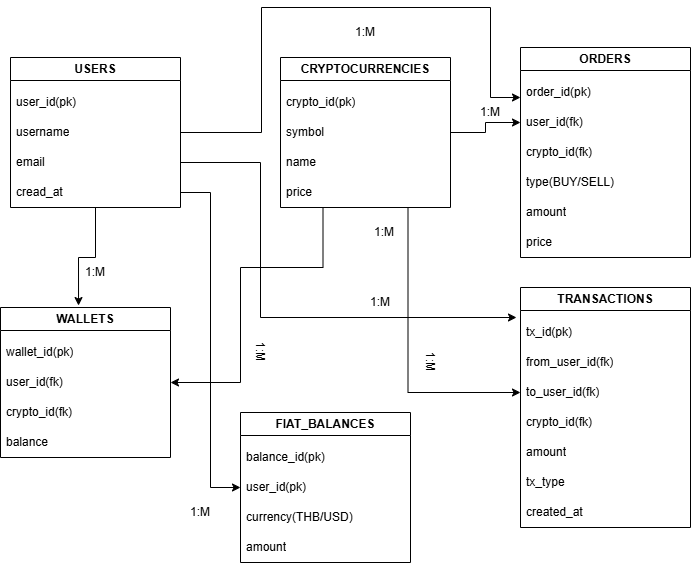

The diagram above was exported from draw.io. Its source (the exported page's mxGraphModel, read from the mxfile embedded in the PNG):
<mxGraphModel dx="1674" dy="744" grid="1" gridSize="10" guides="1" tooltips="1" connect="1" arrows="1" fold="1" page="1" pageScale="1" pageWidth="827" pageHeight="1169" math="0" shadow="0">
  <root>
    <mxCell id="WIyWlLk6GJQsqaUBKTNV-0" />
    <mxCell id="WIyWlLk6GJQsqaUBKTNV-1" parent="WIyWlLk6GJQsqaUBKTNV-0" />
    <mxCell id="pZWSHyMnPSGI2LwcHQE4-12" value="USERS" style="swimlane;whiteSpace=wrap;html=1;" vertex="1" parent="WIyWlLk6GJQsqaUBKTNV-1">
      <mxGeometry x="70" y="80" width="170" height="150" as="geometry" />
    </mxCell>
    <mxCell id="pZWSHyMnPSGI2LwcHQE4-13" value="user_id(pk)" style="text;strokeColor=none;fillColor=none;align=left;verticalAlign=middle;spacingLeft=4;spacingRight=4;overflow=hidden;points=[[0,0.5],[1,0.5]];portConstraint=eastwest;rotatable=0;whiteSpace=wrap;html=1;" vertex="1" parent="pZWSHyMnPSGI2LwcHQE4-12">
      <mxGeometry y="30" width="170" height="30" as="geometry" />
    </mxCell>
    <mxCell id="pZWSHyMnPSGI2LwcHQE4-14" value="username" style="text;strokeColor=none;fillColor=none;align=left;verticalAlign=middle;spacingLeft=4;spacingRight=4;overflow=hidden;points=[[0,0.5],[1,0.5]];portConstraint=eastwest;rotatable=0;whiteSpace=wrap;html=1;" vertex="1" parent="pZWSHyMnPSGI2LwcHQE4-12">
      <mxGeometry y="60" width="170" height="30" as="geometry" />
    </mxCell>
    <mxCell id="pZWSHyMnPSGI2LwcHQE4-15" value="email" style="text;strokeColor=none;fillColor=none;align=left;verticalAlign=middle;spacingLeft=4;spacingRight=4;overflow=hidden;points=[[0,0.5],[1,0.5]];portConstraint=eastwest;rotatable=0;whiteSpace=wrap;html=1;" vertex="1" parent="pZWSHyMnPSGI2LwcHQE4-12">
      <mxGeometry y="90" width="170" height="30" as="geometry" />
    </mxCell>
    <mxCell id="pZWSHyMnPSGI2LwcHQE4-16" value="cread_at" style="text;strokeColor=none;fillColor=none;align=left;verticalAlign=middle;spacingLeft=4;spacingRight=4;overflow=hidden;points=[[0,0.5],[1,0.5]];portConstraint=eastwest;rotatable=0;whiteSpace=wrap;html=1;" vertex="1" parent="pZWSHyMnPSGI2LwcHQE4-12">
      <mxGeometry y="120" width="170" height="30" as="geometry" />
    </mxCell>
    <mxCell id="pZWSHyMnPSGI2LwcHQE4-17" value="WALLETS" style="swimlane;whiteSpace=wrap;html=1;" vertex="1" parent="WIyWlLk6GJQsqaUBKTNV-1">
      <mxGeometry x="60" y="330" width="170" height="150" as="geometry" />
    </mxCell>
    <mxCell id="pZWSHyMnPSGI2LwcHQE4-18" value="wallet_id(pk)" style="text;strokeColor=none;fillColor=none;align=left;verticalAlign=middle;spacingLeft=4;spacingRight=4;overflow=hidden;points=[[0,0.5],[1,0.5]];portConstraint=eastwest;rotatable=0;whiteSpace=wrap;html=1;" vertex="1" parent="pZWSHyMnPSGI2LwcHQE4-17">
      <mxGeometry y="30" width="170" height="30" as="geometry" />
    </mxCell>
    <mxCell id="pZWSHyMnPSGI2LwcHQE4-19" value="user_id(fk)" style="text;strokeColor=none;fillColor=none;align=left;verticalAlign=middle;spacingLeft=4;spacingRight=4;overflow=hidden;points=[[0,0.5],[1,0.5]];portConstraint=eastwest;rotatable=0;whiteSpace=wrap;html=1;" vertex="1" parent="pZWSHyMnPSGI2LwcHQE4-17">
      <mxGeometry y="60" width="170" height="30" as="geometry" />
    </mxCell>
    <mxCell id="pZWSHyMnPSGI2LwcHQE4-20" value="crypto_id(fk)" style="text;strokeColor=none;fillColor=none;align=left;verticalAlign=middle;spacingLeft=4;spacingRight=4;overflow=hidden;points=[[0,0.5],[1,0.5]];portConstraint=eastwest;rotatable=0;whiteSpace=wrap;html=1;" vertex="1" parent="pZWSHyMnPSGI2LwcHQE4-17">
      <mxGeometry y="90" width="170" height="30" as="geometry" />
    </mxCell>
    <mxCell id="pZWSHyMnPSGI2LwcHQE4-21" value="balance" style="text;strokeColor=none;fillColor=none;align=left;verticalAlign=middle;spacingLeft=4;spacingRight=4;overflow=hidden;points=[[0,0.5],[1,0.5]];portConstraint=eastwest;rotatable=0;whiteSpace=wrap;html=1;" vertex="1" parent="pZWSHyMnPSGI2LwcHQE4-17">
      <mxGeometry y="120" width="170" height="30" as="geometry" />
    </mxCell>
    <mxCell id="pZWSHyMnPSGI2LwcHQE4-45" style="edgeStyle=orthogonalEdgeStyle;rounded=0;orthogonalLoop=1;jettySize=auto;html=1;exitX=0.25;exitY=1;exitDx=0;exitDy=0;entryX=1;entryY=0.5;entryDx=0;entryDy=0;" edge="1" parent="WIyWlLk6GJQsqaUBKTNV-1" source="pZWSHyMnPSGI2LwcHQE4-22" target="pZWSHyMnPSGI2LwcHQE4-19">
      <mxGeometry relative="1" as="geometry">
        <Array as="points">
          <mxPoint x="383" y="290" />
          <mxPoint x="300" y="290" />
          <mxPoint x="300" y="405" />
        </Array>
      </mxGeometry>
    </mxCell>
    <mxCell id="pZWSHyMnPSGI2LwcHQE4-58" style="edgeStyle=orthogonalEdgeStyle;rounded=0;orthogonalLoop=1;jettySize=auto;html=1;exitX=0.75;exitY=1;exitDx=0;exitDy=0;entryX=0;entryY=0.5;entryDx=0;entryDy=0;" edge="1" parent="WIyWlLk6GJQsqaUBKTNV-1" source="pZWSHyMnPSGI2LwcHQE4-22" target="pZWSHyMnPSGI2LwcHQE4-50">
      <mxGeometry relative="1" as="geometry" />
    </mxCell>
    <mxCell id="pZWSHyMnPSGI2LwcHQE4-22" value="CRYPTOCURRENCIES" style="swimlane;whiteSpace=wrap;html=1;" vertex="1" parent="WIyWlLk6GJQsqaUBKTNV-1">
      <mxGeometry x="340" y="80" width="170" height="150" as="geometry" />
    </mxCell>
    <mxCell id="pZWSHyMnPSGI2LwcHQE4-23" value="crypto_id(pk)" style="text;strokeColor=none;fillColor=none;align=left;verticalAlign=middle;spacingLeft=4;spacingRight=4;overflow=hidden;points=[[0,0.5],[1,0.5]];portConstraint=eastwest;rotatable=0;whiteSpace=wrap;html=1;" vertex="1" parent="pZWSHyMnPSGI2LwcHQE4-22">
      <mxGeometry y="30" width="170" height="30" as="geometry" />
    </mxCell>
    <mxCell id="pZWSHyMnPSGI2LwcHQE4-24" value="symbol" style="text;strokeColor=none;fillColor=none;align=left;verticalAlign=middle;spacingLeft=4;spacingRight=4;overflow=hidden;points=[[0,0.5],[1,0.5]];portConstraint=eastwest;rotatable=0;whiteSpace=wrap;html=1;" vertex="1" parent="pZWSHyMnPSGI2LwcHQE4-22">
      <mxGeometry y="60" width="170" height="30" as="geometry" />
    </mxCell>
    <mxCell id="pZWSHyMnPSGI2LwcHQE4-25" value="name" style="text;strokeColor=none;fillColor=none;align=left;verticalAlign=middle;spacingLeft=4;spacingRight=4;overflow=hidden;points=[[0,0.5],[1,0.5]];portConstraint=eastwest;rotatable=0;whiteSpace=wrap;html=1;" vertex="1" parent="pZWSHyMnPSGI2LwcHQE4-22">
      <mxGeometry y="90" width="170" height="30" as="geometry" />
    </mxCell>
    <mxCell id="pZWSHyMnPSGI2LwcHQE4-26" value="price" style="text;strokeColor=none;fillColor=none;align=left;verticalAlign=middle;spacingLeft=4;spacingRight=4;overflow=hidden;points=[[0,0.5],[1,0.5]];portConstraint=eastwest;rotatable=0;whiteSpace=wrap;html=1;" vertex="1" parent="pZWSHyMnPSGI2LwcHQE4-22">
      <mxGeometry y="120" width="170" height="30" as="geometry" />
    </mxCell>
    <mxCell id="pZWSHyMnPSGI2LwcHQE4-28" style="edgeStyle=orthogonalEdgeStyle;rounded=0;orthogonalLoop=1;jettySize=auto;html=1;exitX=0.5;exitY=1;exitDx=0;exitDy=0;entryX=0.459;entryY=-0.013;entryDx=0;entryDy=0;entryPerimeter=0;" edge="1" parent="WIyWlLk6GJQsqaUBKTNV-1" source="pZWSHyMnPSGI2LwcHQE4-12" target="pZWSHyMnPSGI2LwcHQE4-17">
      <mxGeometry relative="1" as="geometry">
        <Array as="points">
          <mxPoint x="155" y="280" />
          <mxPoint x="138" y="280" />
        </Array>
      </mxGeometry>
    </mxCell>
    <mxCell id="pZWSHyMnPSGI2LwcHQE4-29" value="1:M" style="text;html=1;align=center;verticalAlign=middle;whiteSpace=wrap;rounded=0;" vertex="1" parent="WIyWlLk6GJQsqaUBKTNV-1">
      <mxGeometry x="125" y="280" width="60" height="30" as="geometry" />
    </mxCell>
    <mxCell id="pZWSHyMnPSGI2LwcHQE4-30" style="edgeStyle=orthogonalEdgeStyle;rounded=0;orthogonalLoop=1;jettySize=auto;html=1;exitX=1;exitY=0.5;exitDx=0;exitDy=0;entryX=1;entryY=0;entryDx=0;entryDy=0;" edge="1" parent="WIyWlLk6GJQsqaUBKTNV-1" source="pZWSHyMnPSGI2LwcHQE4-14" target="pZWSHyMnPSGI2LwcHQE4-44">
      <mxGeometry relative="1" as="geometry">
        <mxPoint x="560" y="40" as="targetPoint" />
        <Array as="points">
          <mxPoint x="321" y="155" />
          <mxPoint x="321" y="30" />
          <mxPoint x="550" y="30" />
          <mxPoint x="550" y="120" />
        </Array>
      </mxGeometry>
    </mxCell>
    <mxCell id="pZWSHyMnPSGI2LwcHQE4-31" value="1:M" style="text;html=1;align=center;verticalAlign=middle;whiteSpace=wrap;rounded=0;" vertex="1" parent="WIyWlLk6GJQsqaUBKTNV-1">
      <mxGeometry x="395" y="40" width="60" height="30" as="geometry" />
    </mxCell>
    <mxCell id="pZWSHyMnPSGI2LwcHQE4-33" value="ORDERS" style="swimlane;whiteSpace=wrap;html=1;" vertex="1" parent="WIyWlLk6GJQsqaUBKTNV-1">
      <mxGeometry x="580" y="70" width="170" height="210" as="geometry" />
    </mxCell>
    <mxCell id="pZWSHyMnPSGI2LwcHQE4-34" value="order_id(pk)" style="text;strokeColor=none;fillColor=none;align=left;verticalAlign=middle;spacingLeft=4;spacingRight=4;overflow=hidden;points=[[0,0.5],[1,0.5]];portConstraint=eastwest;rotatable=0;whiteSpace=wrap;html=1;" vertex="1" parent="pZWSHyMnPSGI2LwcHQE4-33">
      <mxGeometry y="30" width="170" height="30" as="geometry" />
    </mxCell>
    <mxCell id="pZWSHyMnPSGI2LwcHQE4-35" value="user_id(fk)" style="text;strokeColor=none;fillColor=none;align=left;verticalAlign=middle;spacingLeft=4;spacingRight=4;overflow=hidden;points=[[0,0.5],[1,0.5]];portConstraint=eastwest;rotatable=0;whiteSpace=wrap;html=1;" vertex="1" parent="pZWSHyMnPSGI2LwcHQE4-33">
      <mxGeometry y="60" width="170" height="30" as="geometry" />
    </mxCell>
    <mxCell id="pZWSHyMnPSGI2LwcHQE4-36" value="crypto_id(fk)" style="text;strokeColor=none;fillColor=none;align=left;verticalAlign=middle;spacingLeft=4;spacingRight=4;overflow=hidden;points=[[0,0.5],[1,0.5]];portConstraint=eastwest;rotatable=0;whiteSpace=wrap;html=1;" vertex="1" parent="pZWSHyMnPSGI2LwcHQE4-33">
      <mxGeometry y="90" width="170" height="30" as="geometry" />
    </mxCell>
    <mxCell id="pZWSHyMnPSGI2LwcHQE4-37" value="type(BUY/SELL)" style="text;strokeColor=none;fillColor=none;align=left;verticalAlign=middle;spacingLeft=4;spacingRight=4;overflow=hidden;points=[[0,0.5],[1,0.5]];portConstraint=eastwest;rotatable=0;whiteSpace=wrap;html=1;" vertex="1" parent="pZWSHyMnPSGI2LwcHQE4-33">
      <mxGeometry y="120" width="170" height="30" as="geometry" />
    </mxCell>
    <mxCell id="pZWSHyMnPSGI2LwcHQE4-38" value="amount" style="text;strokeColor=none;fillColor=none;align=left;verticalAlign=middle;spacingLeft=4;spacingRight=4;overflow=hidden;points=[[0,0.5],[1,0.5]];portConstraint=eastwest;rotatable=0;whiteSpace=wrap;html=1;" vertex="1" parent="pZWSHyMnPSGI2LwcHQE4-33">
      <mxGeometry y="150" width="170" height="30" as="geometry" />
    </mxCell>
    <mxCell id="pZWSHyMnPSGI2LwcHQE4-39" value="price" style="text;strokeColor=none;fillColor=none;align=left;verticalAlign=middle;spacingLeft=4;spacingRight=4;overflow=hidden;points=[[0,0.5],[1,0.5]];portConstraint=eastwest;rotatable=0;whiteSpace=wrap;html=1;" vertex="1" parent="pZWSHyMnPSGI2LwcHQE4-33">
      <mxGeometry y="180" width="170" height="30" as="geometry" />
    </mxCell>
    <mxCell id="pZWSHyMnPSGI2LwcHQE4-40" style="edgeStyle=orthogonalEdgeStyle;rounded=0;orthogonalLoop=1;jettySize=auto;html=1;exitX=1;exitY=0.5;exitDx=0;exitDy=0;entryX=0;entryY=0.5;entryDx=0;entryDy=0;" edge="1" parent="WIyWlLk6GJQsqaUBKTNV-1" source="pZWSHyMnPSGI2LwcHQE4-16" target="pZWSHyMnPSGI2LwcHQE4-62">
      <mxGeometry relative="1" as="geometry">
        <Array as="points">
          <mxPoint x="270" y="215" />
          <mxPoint x="270" y="510" />
        </Array>
      </mxGeometry>
    </mxCell>
    <mxCell id="pZWSHyMnPSGI2LwcHQE4-42" value="1:M" style="text;html=1;align=center;verticalAlign=middle;whiteSpace=wrap;rounded=0;" vertex="1" parent="WIyWlLk6GJQsqaUBKTNV-1">
      <mxGeometry x="414" y="240" width="60" height="30" as="geometry" />
    </mxCell>
    <mxCell id="pZWSHyMnPSGI2LwcHQE4-43" style="edgeStyle=orthogonalEdgeStyle;rounded=0;orthogonalLoop=1;jettySize=auto;html=1;exitX=1;exitY=0.5;exitDx=0;exitDy=0;entryX=0;entryY=0.5;entryDx=0;entryDy=0;" edge="1" parent="WIyWlLk6GJQsqaUBKTNV-1" source="pZWSHyMnPSGI2LwcHQE4-24" target="pZWSHyMnPSGI2LwcHQE4-35">
      <mxGeometry relative="1" as="geometry" />
    </mxCell>
    <mxCell id="pZWSHyMnPSGI2LwcHQE4-44" value="1:M" style="text;html=1;align=center;verticalAlign=middle;whiteSpace=wrap;rounded=0;" vertex="1" parent="WIyWlLk6GJQsqaUBKTNV-1">
      <mxGeometry x="520" y="120" width="60" height="30" as="geometry" />
    </mxCell>
    <mxCell id="pZWSHyMnPSGI2LwcHQE4-46" value="1:M" style="text;html=1;align=center;verticalAlign=middle;whiteSpace=wrap;rounded=0;rotation=90;" vertex="1" parent="WIyWlLk6GJQsqaUBKTNV-1">
      <mxGeometry x="290" y="360" width="60" height="30" as="geometry" />
    </mxCell>
    <mxCell id="pZWSHyMnPSGI2LwcHQE4-47" value="TRANSACTIONS" style="swimlane;whiteSpace=wrap;html=1;" vertex="1" parent="WIyWlLk6GJQsqaUBKTNV-1">
      <mxGeometry x="580" y="310" width="170" height="240" as="geometry" />
    </mxCell>
    <mxCell id="pZWSHyMnPSGI2LwcHQE4-48" value="tx_id(pk)" style="text;strokeColor=none;fillColor=none;align=left;verticalAlign=middle;spacingLeft=4;spacingRight=4;overflow=hidden;points=[[0,0.5],[1,0.5]];portConstraint=eastwest;rotatable=0;whiteSpace=wrap;html=1;" vertex="1" parent="pZWSHyMnPSGI2LwcHQE4-47">
      <mxGeometry y="30" width="170" height="30" as="geometry" />
    </mxCell>
    <mxCell id="pZWSHyMnPSGI2LwcHQE4-49" value="from_user_id(fk)" style="text;strokeColor=none;fillColor=none;align=left;verticalAlign=middle;spacingLeft=4;spacingRight=4;overflow=hidden;points=[[0,0.5],[1,0.5]];portConstraint=eastwest;rotatable=0;whiteSpace=wrap;html=1;" vertex="1" parent="pZWSHyMnPSGI2LwcHQE4-47">
      <mxGeometry y="60" width="170" height="30" as="geometry" />
    </mxCell>
    <mxCell id="pZWSHyMnPSGI2LwcHQE4-50" value="to_user_id(fk)" style="text;strokeColor=none;fillColor=none;align=left;verticalAlign=middle;spacingLeft=4;spacingRight=4;overflow=hidden;points=[[0,0.5],[1,0.5]];portConstraint=eastwest;rotatable=0;whiteSpace=wrap;html=1;" vertex="1" parent="pZWSHyMnPSGI2LwcHQE4-47">
      <mxGeometry y="90" width="170" height="30" as="geometry" />
    </mxCell>
    <mxCell id="pZWSHyMnPSGI2LwcHQE4-51" value="crypto_id(fk)" style="text;strokeColor=none;fillColor=none;align=left;verticalAlign=middle;spacingLeft=4;spacingRight=4;overflow=hidden;points=[[0,0.5],[1,0.5]];portConstraint=eastwest;rotatable=0;whiteSpace=wrap;html=1;" vertex="1" parent="pZWSHyMnPSGI2LwcHQE4-47">
      <mxGeometry y="120" width="170" height="30" as="geometry" />
    </mxCell>
    <mxCell id="pZWSHyMnPSGI2LwcHQE4-52" value="amount" style="text;strokeColor=none;fillColor=none;align=left;verticalAlign=middle;spacingLeft=4;spacingRight=4;overflow=hidden;points=[[0,0.5],[1,0.5]];portConstraint=eastwest;rotatable=0;whiteSpace=wrap;html=1;" vertex="1" parent="pZWSHyMnPSGI2LwcHQE4-47">
      <mxGeometry y="150" width="170" height="30" as="geometry" />
    </mxCell>
    <mxCell id="pZWSHyMnPSGI2LwcHQE4-53" value="tx_type" style="text;strokeColor=none;fillColor=none;align=left;verticalAlign=middle;spacingLeft=4;spacingRight=4;overflow=hidden;points=[[0,0.5],[1,0.5]];portConstraint=eastwest;rotatable=0;whiteSpace=wrap;html=1;" vertex="1" parent="pZWSHyMnPSGI2LwcHQE4-47">
      <mxGeometry y="180" width="170" height="30" as="geometry" />
    </mxCell>
    <mxCell id="pZWSHyMnPSGI2LwcHQE4-54" value="created_at" style="text;strokeColor=none;fillColor=none;align=left;verticalAlign=middle;spacingLeft=4;spacingRight=4;overflow=hidden;points=[[0,0.5],[1,0.5]];portConstraint=eastwest;rotatable=0;whiteSpace=wrap;html=1;" vertex="1" parent="pZWSHyMnPSGI2LwcHQE4-47">
      <mxGeometry y="210" width="170" height="30" as="geometry" />
    </mxCell>
    <mxCell id="pZWSHyMnPSGI2LwcHQE4-55" style="edgeStyle=orthogonalEdgeStyle;rounded=0;orthogonalLoop=1;jettySize=auto;html=1;exitX=1;exitY=0.5;exitDx=0;exitDy=0;fillColor=#FF9999;" edge="1" parent="WIyWlLk6GJQsqaUBKTNV-1" source="pZWSHyMnPSGI2LwcHQE4-15">
      <mxGeometry relative="1" as="geometry">
        <mxPoint x="576" y="340" as="targetPoint" />
        <Array as="points">
          <mxPoint x="320" y="185" />
          <mxPoint x="320" y="340" />
          <mxPoint x="576" y="340" />
        </Array>
      </mxGeometry>
    </mxCell>
    <mxCell id="pZWSHyMnPSGI2LwcHQE4-56" value="1:M" style="text;html=1;align=center;verticalAlign=middle;whiteSpace=wrap;rounded=0;" vertex="1" parent="WIyWlLk6GJQsqaUBKTNV-1">
      <mxGeometry x="410" y="310" width="60" height="30" as="geometry" />
    </mxCell>
    <mxCell id="pZWSHyMnPSGI2LwcHQE4-59" value="1:M" style="text;html=1;align=center;verticalAlign=middle;whiteSpace=wrap;rounded=0;rotation=90;" vertex="1" parent="WIyWlLk6GJQsqaUBKTNV-1">
      <mxGeometry x="460" y="370" width="60" height="30" as="geometry" />
    </mxCell>
    <mxCell id="pZWSHyMnPSGI2LwcHQE4-60" value="FIAT_BALANCES" style="swimlane;whiteSpace=wrap;html=1;" vertex="1" parent="WIyWlLk6GJQsqaUBKTNV-1">
      <mxGeometry x="300" y="435" width="170" height="150" as="geometry" />
    </mxCell>
    <mxCell id="pZWSHyMnPSGI2LwcHQE4-61" value="balance_id(pk)" style="text;strokeColor=none;fillColor=none;align=left;verticalAlign=middle;spacingLeft=4;spacingRight=4;overflow=hidden;points=[[0,0.5],[1,0.5]];portConstraint=eastwest;rotatable=0;whiteSpace=wrap;html=1;" vertex="1" parent="pZWSHyMnPSGI2LwcHQE4-60">
      <mxGeometry y="30" width="170" height="30" as="geometry" />
    </mxCell>
    <mxCell id="pZWSHyMnPSGI2LwcHQE4-62" value="user_id(pk)" style="text;strokeColor=none;fillColor=none;align=left;verticalAlign=middle;spacingLeft=4;spacingRight=4;overflow=hidden;points=[[0,0.5],[1,0.5]];portConstraint=eastwest;rotatable=0;whiteSpace=wrap;html=1;" vertex="1" parent="pZWSHyMnPSGI2LwcHQE4-60">
      <mxGeometry y="60" width="170" height="30" as="geometry" />
    </mxCell>
    <mxCell id="pZWSHyMnPSGI2LwcHQE4-63" value="currency(THB/USD)" style="text;strokeColor=none;fillColor=none;align=left;verticalAlign=middle;spacingLeft=4;spacingRight=4;overflow=hidden;points=[[0,0.5],[1,0.5]];portConstraint=eastwest;rotatable=0;whiteSpace=wrap;html=1;" vertex="1" parent="pZWSHyMnPSGI2LwcHQE4-60">
      <mxGeometry y="90" width="170" height="30" as="geometry" />
    </mxCell>
    <mxCell id="pZWSHyMnPSGI2LwcHQE4-64" value="amount" style="text;strokeColor=none;fillColor=none;align=left;verticalAlign=middle;spacingLeft=4;spacingRight=4;overflow=hidden;points=[[0,0.5],[1,0.5]];portConstraint=eastwest;rotatable=0;whiteSpace=wrap;html=1;" vertex="1" parent="pZWSHyMnPSGI2LwcHQE4-60">
      <mxGeometry y="120" width="170" height="30" as="geometry" />
    </mxCell>
    <mxCell id="pZWSHyMnPSGI2LwcHQE4-70" value="1:M" style="text;html=1;align=center;verticalAlign=middle;whiteSpace=wrap;rounded=0;" vertex="1" parent="WIyWlLk6GJQsqaUBKTNV-1">
      <mxGeometry x="230" y="520" width="60" height="30" as="geometry" />
    </mxCell>
  </root>
</mxGraphModel>